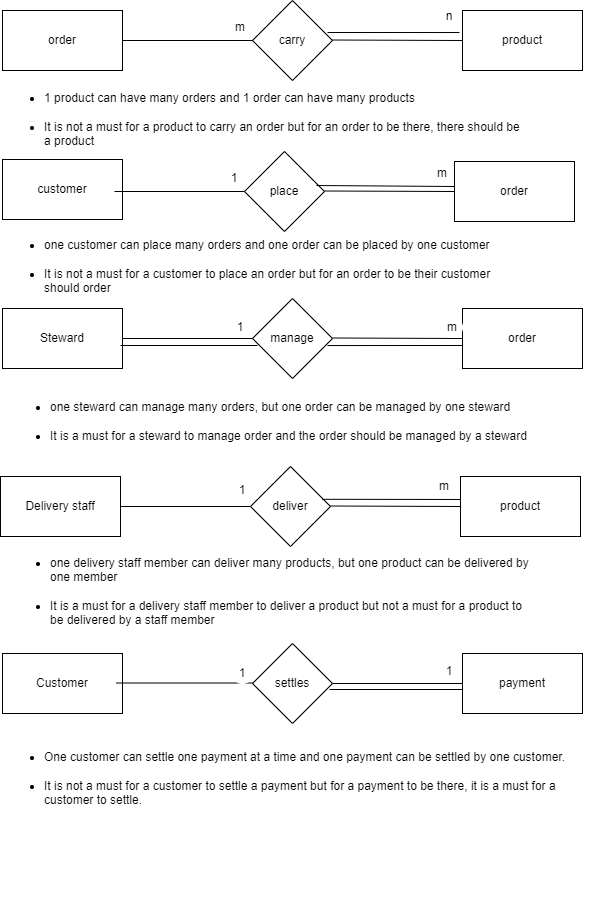

The diagram above was exported from draw.io. Its source (the exported page's mxGraphModel, read from the mxfile embedded in the PNG):
<mxGraphModel dx="1025" dy="4064" grid="0" gridSize="10" guides="1" tooltips="1" connect="1" arrows="1" fold="1" page="1" pageScale="1" pageWidth="827" pageHeight="1169" math="0" shadow="0">
  <root>
    <mxCell id="0" />
    <mxCell id="1" parent="0" />
    <mxCell id="FioehxOXlvENB51NtLtm-32" value="" style="endArrow=none;html=1;rounded=0;startArrow=none;" parent="1" edge="1">
      <mxGeometry width="50" height="50" relative="1" as="geometry">
        <mxPoint x="540" y="-3300.5" as="sourcePoint" />
        <mxPoint x="540" y="-3300.5" as="targetPoint" />
      </mxGeometry>
    </mxCell>
    <mxCell id="FioehxOXlvENB51NtLtm-34" value="&lt;div style=&quot;&quot;&gt;&lt;ul&gt;&lt;li&gt;one customer can place many orders and one order can be placed by one customer&amp;nbsp;&lt;br&gt;&lt;br&gt;&lt;/li&gt;&lt;li&gt;It is not a must for a customer to place an order but for an order to be their customer should order&lt;/li&gt;&lt;/ul&gt;&lt;/div&gt;" style="rounded=0;whiteSpace=wrap;html=1;strokeColor=#FFFFFF;align=left;" parent="1" vertex="1">
      <mxGeometry x="90" y="-3237" width="525" height="70" as="geometry" />
    </mxCell>
    <mxCell id="FioehxOXlvENB51NtLtm-35" value="&lt;div style=&quot;&quot;&gt;&lt;ul&gt;&lt;li&gt;&lt;span style=&quot;background-color: initial;&quot;&gt;1 product can have many orders and 1 order can have many products&amp;nbsp;&lt;br&gt;&lt;br&gt;&lt;/span&gt;&lt;/li&gt;&lt;li&gt;&lt;span style=&quot;background-color: initial;&quot;&gt;It is not a must for a product to carry an order but for an order to be there, there should be a product&lt;/span&gt;&lt;/li&gt;&lt;/ul&gt;&lt;/div&gt;" style="rounded=0;whiteSpace=wrap;html=1;strokeColor=#FFFFFF;align=left;" parent="1" vertex="1">
      <mxGeometry x="90" y="-3384" width="525" height="70" as="geometry" />
    </mxCell>
    <mxCell id="FioehxOXlvENB51NtLtm-39" value="" style="endArrow=none;html=1;rounded=0;startArrow=none;" parent="1" edge="1">
      <mxGeometry width="50" height="50" relative="1" as="geometry">
        <mxPoint x="540" y="-3110.5" as="sourcePoint" />
        <mxPoint x="540" y="-3110.5" as="targetPoint" />
      </mxGeometry>
    </mxCell>
    <mxCell id="FioehxOXlvENB51NtLtm-44" value="Steward" style="rounded=0;whiteSpace=wrap;html=1;" parent="1" vertex="1">
      <mxGeometry x="90" y="-3160" width="120" height="60" as="geometry" />
    </mxCell>
    <mxCell id="FioehxOXlvENB51NtLtm-45" value="" style="endArrow=none;html=1;rounded=0;startArrow=none;" parent="1" target="FioehxOXlvENB51NtLtm-46" edge="1">
      <mxGeometry width="50" height="50" relative="1" as="geometry">
        <mxPoint x="343" y="-3130" as="sourcePoint" />
        <mxPoint x="250" y="-2970" as="targetPoint" />
      </mxGeometry>
    </mxCell>
    <mxCell id="FioehxOXlvENB51NtLtm-46" value="manage" style="rhombus;whiteSpace=wrap;html=1;" parent="1" vertex="1">
      <mxGeometry x="340" y="-3170" width="80" height="80" as="geometry" />
    </mxCell>
    <mxCell id="FioehxOXlvENB51NtLtm-47" value="order" style="rounded=0;whiteSpace=wrap;html=1;" parent="1" vertex="1">
      <mxGeometry x="550" y="-3160" width="120" height="60" as="geometry" />
    </mxCell>
    <mxCell id="FioehxOXlvENB51NtLtm-50" value="" style="rounded=0;whiteSpace=wrap;html=1;strokeColor=#FFFFFF;" parent="1" vertex="1">
      <mxGeometry x="210" y="-3420" width="10" height="20" as="geometry" />
    </mxCell>
    <mxCell id="FioehxOXlvENB51NtLtm-61" value="" style="endArrow=none;html=1;rounded=0;entryX=0;entryY=0.5;entryDx=0;entryDy=0;" parent="1" target="FioehxOXlvENB51NtLtm-46" edge="1">
      <mxGeometry width="50" height="50" relative="1" as="geometry">
        <mxPoint x="210" y="-3130" as="sourcePoint" />
        <mxPoint x="323" y="-3130" as="targetPoint" />
      </mxGeometry>
    </mxCell>
    <mxCell id="FioehxOXlvENB51NtLtm-63" value="" style="endArrow=none;html=1;rounded=0;entryX=0;entryY=0.5;entryDx=0;entryDy=0;" parent="1" target="FioehxOXlvENB51NtLtm-47" edge="1">
      <mxGeometry width="50" height="50" relative="1" as="geometry">
        <mxPoint x="420" y="-3130.5" as="sourcePoint" />
        <mxPoint x="530" y="-3130.0416666666665" as="targetPoint" />
      </mxGeometry>
    </mxCell>
    <mxCell id="FioehxOXlvENB51NtLtm-64" value="&lt;div style=&quot;&quot;&gt;&lt;ul&gt;&lt;li&gt;one steward can manage many orders, but one order can be managed by one steward&lt;br&gt;&lt;br&gt;&lt;/li&gt;&lt;li&gt;It is a must for a steward to manage order and the order should be managed by a steward&lt;/li&gt;&lt;/ul&gt;&lt;/div&gt;" style="rounded=0;whiteSpace=wrap;html=1;strokeColor=#FFFFFF;align=left;" parent="1" vertex="1">
      <mxGeometry x="96" y="-3080" width="525" height="65" as="geometry" />
    </mxCell>
    <mxCell id="FioehxOXlvENB51NtLtm-65" value="&lt;div style=&quot;&quot;&gt;&lt;ul&gt;&lt;li&gt;one delivery staff member can deliver many products, but one product can be delivered by one member&lt;br&gt;&lt;br&gt;&lt;/li&gt;&lt;li&gt;It is a must for a delivery staff member to deliver a product but not a must for a product to be delivered by a staff member&lt;/li&gt;&lt;/ul&gt;&lt;/div&gt;" style="rounded=0;whiteSpace=wrap;html=1;strokeColor=#FFFFFF;align=left;" parent="1" vertex="1">
      <mxGeometry x="96" y="-2915" width="525" height="76" as="geometry" />
    </mxCell>
    <mxCell id="FioehxOXlvENB51NtLtm-66" value="Delivery staff" style="rounded=0;whiteSpace=wrap;html=1;" parent="1" vertex="1">
      <mxGeometry x="88" y="-2992" width="120" height="60" as="geometry" />
    </mxCell>
    <mxCell id="FioehxOXlvENB51NtLtm-67" value="" style="endArrow=none;html=1;rounded=0;entryX=0;entryY=0.5;entryDx=0;entryDy=0;" parent="1" source="FioehxOXlvENB51NtLtm-66" target="FioehxOXlvENB51NtLtm-68" edge="1">
      <mxGeometry width="50" height="50" relative="1" as="geometry">
        <mxPoint x="208" y="-2962" as="sourcePoint" />
        <mxPoint x="318" y="-2963.833333333333" as="targetPoint" />
      </mxGeometry>
    </mxCell>
    <mxCell id="FioehxOXlvENB51NtLtm-68" value="deliver" style="rhombus;whiteSpace=wrap;html=1;" parent="1" vertex="1">
      <mxGeometry x="338" y="-3002" width="80" height="80" as="geometry" />
    </mxCell>
    <mxCell id="FioehxOXlvENB51NtLtm-69" value="" style="endArrow=none;html=1;rounded=0;entryX=0;entryY=0.5;entryDx=0;entryDy=0;" parent="1" target="FioehxOXlvENB51NtLtm-70" edge="1">
      <mxGeometry width="50" height="50" relative="1" as="geometry">
        <mxPoint x="418" y="-2962.5" as="sourcePoint" />
        <mxPoint x="528" y="-2962.041666666667" as="targetPoint" />
      </mxGeometry>
    </mxCell>
    <mxCell id="FioehxOXlvENB51NtLtm-70" value="product" style="rounded=0;whiteSpace=wrap;html=1;" parent="1" vertex="1">
      <mxGeometry x="548" y="-2992" width="120" height="60" as="geometry" />
    </mxCell>
    <mxCell id="FioehxOXlvENB51NtLtm-76" value="order" style="rounded=0;whiteSpace=wrap;html=1;" parent="1" vertex="1">
      <mxGeometry x="90" y="-3458" width="120" height="60" as="geometry" />
    </mxCell>
    <mxCell id="FioehxOXlvENB51NtLtm-77" value="product" style="rounded=0;whiteSpace=wrap;html=1;" parent="1" vertex="1">
      <mxGeometry x="550" y="-3458" width="120" height="60" as="geometry" />
    </mxCell>
    <mxCell id="FioehxOXlvENB51NtLtm-78" value="carry" style="rhombus;whiteSpace=wrap;html=1;" parent="1" vertex="1">
      <mxGeometry x="340" y="-3468" width="80" height="80" as="geometry" />
    </mxCell>
    <mxCell id="FioehxOXlvENB51NtLtm-79" value="" style="endArrow=none;html=1;rounded=0;" parent="1" target="FioehxOXlvENB51NtLtm-78" edge="1">
      <mxGeometry width="50" height="50" relative="1" as="geometry">
        <mxPoint x="210" y="-3428" as="sourcePoint" />
        <mxPoint x="260" y="-3468" as="targetPoint" />
      </mxGeometry>
    </mxCell>
    <mxCell id="FioehxOXlvENB51NtLtm-80" value="m" style="rounded=1;whiteSpace=wrap;html=1;strokeColor=#FFFFFF;" parent="1" vertex="1">
      <mxGeometry x="318" y="-3451" width="20" height="20" as="geometry" />
    </mxCell>
    <mxCell id="FioehxOXlvENB51NtLtm-82" value="" style="endArrow=none;html=1;rounded=0;entryX=0;entryY=0.5;entryDx=0;entryDy=0;" parent="1" target="FioehxOXlvENB51NtLtm-77" edge="1">
      <mxGeometry width="50" height="50" relative="1" as="geometry">
        <mxPoint x="420" y="-3428.5" as="sourcePoint" />
        <mxPoint x="535" y="-3428.04" as="targetPoint" />
      </mxGeometry>
    </mxCell>
    <mxCell id="FioehxOXlvENB51NtLtm-83" value="customer" style="rounded=0;whiteSpace=wrap;html=1;" parent="1" vertex="1">
      <mxGeometry x="90" y="-3309" width="120" height="60" as="geometry" />
    </mxCell>
    <mxCell id="FioehxOXlvENB51NtLtm-84" value="" style="endArrow=none;html=1;rounded=0;" parent="1" target="FioehxOXlvENB51NtLtm-85" edge="1">
      <mxGeometry width="50" height="50" relative="1" as="geometry">
        <mxPoint x="202" y="-3277" as="sourcePoint" />
        <mxPoint x="252" y="-3317" as="targetPoint" />
      </mxGeometry>
    </mxCell>
    <mxCell id="FioehxOXlvENB51NtLtm-85" value="place" style="rhombus;whiteSpace=wrap;html=1;" parent="1" vertex="1">
      <mxGeometry x="332" y="-3317" width="80" height="80" as="geometry" />
    </mxCell>
    <mxCell id="FioehxOXlvENB51NtLtm-86" value="order" style="rounded=0;whiteSpace=wrap;html=1;" parent="1" vertex="1">
      <mxGeometry x="542" y="-3307" width="120" height="60" as="geometry" />
    </mxCell>
    <mxCell id="FioehxOXlvENB51NtLtm-87" value="1" style="rounded=1;whiteSpace=wrap;html=1;strokeColor=#FFFFFF;" parent="1" vertex="1">
      <mxGeometry x="312" y="-3300" width="20" height="20" as="geometry" />
    </mxCell>
    <mxCell id="FioehxOXlvENB51NtLtm-89" value="" style="endArrow=none;html=1;rounded=0;entryX=0;entryY=0.5;entryDx=0;entryDy=0;" parent="1" target="FioehxOXlvENB51NtLtm-86" edge="1">
      <mxGeometry width="50" height="50" relative="1" as="geometry">
        <mxPoint x="412" y="-3277.5" as="sourcePoint" />
        <mxPoint x="522" y="-3277.0416666666665" as="targetPoint" />
      </mxGeometry>
    </mxCell>
    <mxCell id="FioehxOXlvENB51NtLtm-97" value="1" style="rounded=1;whiteSpace=wrap;html=1;strokeColor=#FFFFFF;" parent="1" vertex="1">
      <mxGeometry x="320" y="-2988" width="20" height="20" as="geometry" />
    </mxCell>
    <mxCell id="FioehxOXlvENB51NtLtm-116" value="" style="endArrow=none;html=1;rounded=0;entryX=-0.025;entryY=0.367;entryDx=0;entryDy=0;entryPerimeter=0;" parent="1" target="FioehxOXlvENB51NtLtm-77" edge="1">
      <mxGeometry width="50" height="50" relative="1" as="geometry">
        <mxPoint x="415" y="-3436" as="sourcePoint" />
        <mxPoint x="544" y="-3419" as="targetPoint" />
        <Array as="points" />
      </mxGeometry>
    </mxCell>
    <mxCell id="FioehxOXlvENB51NtLtm-117" value="" style="endArrow=none;html=1;rounded=0;entryX=1;entryY=0.25;entryDx=0;entryDy=0;exitX=0.9;exitY=0.425;exitDx=0;exitDy=0;exitPerimeter=0;" parent="1" source="FioehxOXlvENB51NtLtm-85" edge="1">
      <mxGeometry width="50" height="50" relative="1" as="geometry">
        <mxPoint x="412" y="-3282" as="sourcePoint" />
        <mxPoint x="542" y="-3282" as="targetPoint" />
      </mxGeometry>
    </mxCell>
    <mxCell id="FioehxOXlvENB51NtLtm-118" value="" style="endArrow=none;html=1;rounded=0;exitX=0.938;exitY=0.588;exitDx=0;exitDy=0;exitPerimeter=0;" parent="1" source="FioehxOXlvENB51NtLtm-46" edge="1">
      <mxGeometry width="50" height="50" relative="1" as="geometry">
        <mxPoint x="414" y="-3140" as="sourcePoint" />
        <mxPoint x="550" y="-3123" as="targetPoint" />
      </mxGeometry>
    </mxCell>
    <mxCell id="FioehxOXlvENB51NtLtm-120" value="" style="endArrow=none;html=1;rounded=0;entryX=0;entryY=0.383;entryDx=0;entryDy=0;entryPerimeter=0;exitX=0.896;exitY=0.41;exitDx=0;exitDy=0;exitPerimeter=0;" parent="1" source="FioehxOXlvENB51NtLtm-68" target="FioehxOXlvENB51NtLtm-70" edge="1">
      <mxGeometry width="50" height="50" relative="1" as="geometry">
        <mxPoint x="412" y="-2969" as="sourcePoint" />
        <mxPoint x="540" y="-2979.5" as="targetPoint" />
      </mxGeometry>
    </mxCell>
    <mxCell id="UB3HYCI8aakLbPCUAx0v-4" value="" style="endArrow=none;html=1;rounded=0;entryX=0;entryY=0.5;entryDx=0;entryDy=0;startArrow=none;" parent="1" edge="1">
      <mxGeometry width="50" height="50" relative="1" as="geometry">
        <mxPoint x="550" y="-2550" as="sourcePoint" />
        <mxPoint x="550" y="-2550" as="targetPoint" />
      </mxGeometry>
    </mxCell>
    <mxCell id="UB3HYCI8aakLbPCUAx0v-7" value="" style="endArrow=none;html=1;rounded=0;entryX=0;entryY=0.5;entryDx=0;entryDy=0;" parent="1" edge="1">
      <mxGeometry width="50" height="50" relative="1" as="geometry">
        <mxPoint x="210" y="-2550" as="sourcePoint" />
        <mxPoint x="210" y="-2550" as="targetPoint" />
      </mxGeometry>
    </mxCell>
    <mxCell id="9BBQHCWuP-eaHYZBH2Mk-1" value="Customer" style="rounded=0;whiteSpace=wrap;html=1;" parent="1" vertex="1">
      <mxGeometry x="90" y="-2815" width="120" height="60" as="geometry" />
    </mxCell>
    <mxCell id="9BBQHCWuP-eaHYZBH2Mk-3" value="" style="endArrow=none;html=1;rounded=0;entryX=1;entryY=0.25;entryDx=0;entryDy=0;" parent="1" edge="1">
      <mxGeometry width="50" height="50" relative="1" as="geometry">
        <mxPoint x="204" y="-2785.5" as="sourcePoint" />
        <mxPoint x="340" y="-2785.5" as="targetPoint" />
      </mxGeometry>
    </mxCell>
    <mxCell id="9BBQHCWuP-eaHYZBH2Mk-4" value="settles" style="rhombus;whiteSpace=wrap;html=1;" parent="1" vertex="1">
      <mxGeometry x="340" y="-2825" width="80" height="80" as="geometry" />
    </mxCell>
    <mxCell id="9BBQHCWuP-eaHYZBH2Mk-5" value="" style="endArrow=none;html=1;rounded=0;entryX=0;entryY=0.6;entryDx=0;entryDy=0;entryPerimeter=0;" parent="1" target="9BBQHCWuP-eaHYZBH2Mk-7" edge="1">
      <mxGeometry width="50" height="50" relative="1" as="geometry">
        <mxPoint x="417" y="-2779" as="sourcePoint" />
        <mxPoint x="544" y="-2779" as="targetPoint" />
      </mxGeometry>
    </mxCell>
    <mxCell id="9BBQHCWuP-eaHYZBH2Mk-6" value="" style="endArrow=none;html=1;rounded=0;entryX=0;entryY=0.5;entryDx=0;entryDy=0;exitX=1;exitY=0.5;exitDx=0;exitDy=0;" parent="1" source="9BBQHCWuP-eaHYZBH2Mk-4" target="9BBQHCWuP-eaHYZBH2Mk-7" edge="1">
      <mxGeometry width="50" height="50" relative="1" as="geometry">
        <mxPoint x="422" y="-2783.5" as="sourcePoint" />
        <mxPoint x="532" y="-2783.041666666667" as="targetPoint" />
      </mxGeometry>
    </mxCell>
    <mxCell id="9BBQHCWuP-eaHYZBH2Mk-7" value="payment" style="rounded=0;whiteSpace=wrap;html=1;" parent="1" vertex="1">
      <mxGeometry x="550" y="-2815" width="120" height="60" as="geometry" />
    </mxCell>
    <mxCell id="9BBQHCWuP-eaHYZBH2Mk-9" value="1" style="rounded=1;whiteSpace=wrap;html=1;strokeColor=#FFFFFF;arcSize=50;" parent="1" vertex="1">
      <mxGeometry x="320" y="-2805" width="20" height="20" as="geometry" />
    </mxCell>
    <mxCell id="9BBQHCWuP-eaHYZBH2Mk-13" value="1" style="rounded=1;whiteSpace=wrap;html=1;strokeColor=#FFFFFF;" parent="1" vertex="1">
      <mxGeometry x="527" y="-2807" width="20" height="20" as="geometry" />
    </mxCell>
    <mxCell id="LkZFE7GEOmEwUX34Njmy-1" value="&lt;div style=&quot;&quot;&gt;&lt;ul&gt;&lt;li&gt;One customer can settle one payment at a time and one payment can be settled by one customer.&lt;br&gt;&lt;br&gt;&lt;/li&gt;&lt;li&gt;It is not a must for a customer to settle a payment but for a payment to be there, it is a must for a customer to settle.&lt;/li&gt;&lt;/ul&gt;&lt;/div&gt;" style="rounded=0;whiteSpace=wrap;html=1;strokeColor=#FFFFFF;align=left;" parent="1" vertex="1">
      <mxGeometry x="90" y="-2725" width="594" height="70" as="geometry" />
    </mxCell>
    <mxCell id="4855sJdvJXp711mN6Fyh-2" value="m" style="rounded=1;whiteSpace=wrap;html=1;strokeColor=#FFFFFF;arcSize=50;" parent="1" vertex="1">
      <mxGeometry x="522" y="-2992" width="20" height="20" as="geometry" />
    </mxCell>
    <mxCell id="4855sJdvJXp711mN6Fyh-5" value="m" style="rounded=1;whiteSpace=wrap;html=1;strokeColor=#FFFFFF;arcSize=50;" parent="1" vertex="1">
      <mxGeometry x="530" y="-3151" width="20" height="20" as="geometry" />
    </mxCell>
    <mxCell id="4855sJdvJXp711mN6Fyh-6" value="1" style="rounded=1;whiteSpace=wrap;html=1;strokeColor=#FFFFFF;arcSize=50;" parent="1" vertex="1">
      <mxGeometry x="318" y="-3151" width="20" height="20" as="geometry" />
    </mxCell>
    <mxCell id="4855sJdvJXp711mN6Fyh-7" value="m" style="rounded=1;whiteSpace=wrap;html=1;strokeColor=#FFFFFF;arcSize=45;" parent="1" vertex="1">
      <mxGeometry x="520" y="-3305" width="20" height="20" as="geometry" />
    </mxCell>
    <mxCell id="ND2ERZxjAPMuOFy4Y-2V-6" value="n" style="rounded=1;whiteSpace=wrap;html=1;strokeColor=#FFFFFF;" parent="1" vertex="1">
      <mxGeometry x="527" y="-3462" width="20" height="20" as="geometry" />
    </mxCell>
    <mxCell id="_kJ0OYGzUctMTPDF-0y6-1" value="" style="endArrow=none;html=1;rounded=0;" edge="1" parent="1">
      <mxGeometry width="50" height="50" relative="1" as="geometry">
        <mxPoint x="208" y="-3123" as="sourcePoint" />
        <mxPoint x="345" y="-3123" as="targetPoint" />
      </mxGeometry>
    </mxCell>
  </root>
</mxGraphModel>